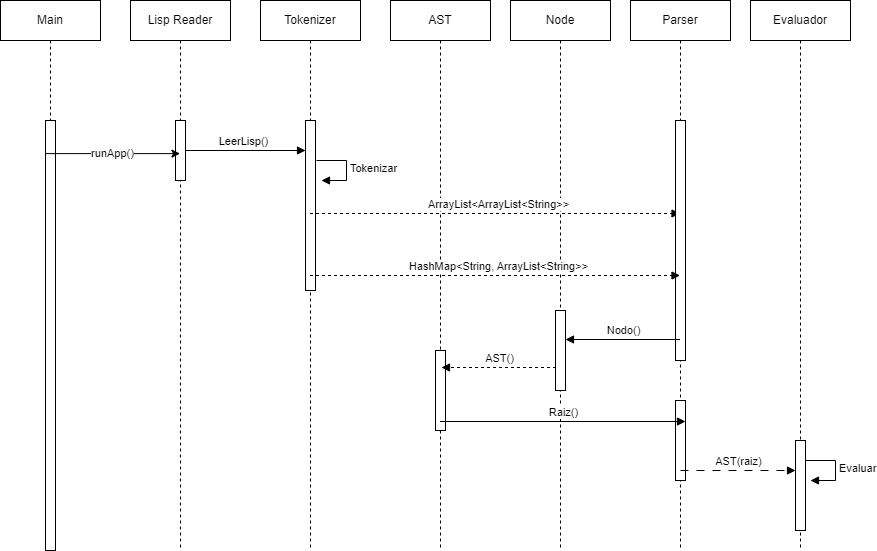

The diagram above was exported from draw.io. Its source (the exported page's mxGraphModel, read from the mxfile embedded in the PNG):
<mxGraphModel dx="1073" dy="450" grid="1" gridSize="10" guides="1" tooltips="1" connect="1" arrows="1" fold="1" page="1" pageScale="1" pageWidth="850" pageHeight="1100" math="0" shadow="0">
  <root>
    <mxCell id="0" />
    <mxCell id="1" parent="0" />
    <mxCell id="3" value="Main" style="shape=umlLifeline;perimeter=lifelinePerimeter;whiteSpace=wrap;html=1;container=1;collapsible=0;recursiveResize=0;outlineConnect=0;" parent="1" vertex="1">
      <mxGeometry x="10" y="20" width="100" height="550" as="geometry" />
    </mxCell>
    <mxCell id="8" value="" style="html=1;points=[];perimeter=orthogonalPerimeter;" parent="3" vertex="1">
      <mxGeometry x="45" y="120" width="10" height="430" as="geometry" />
    </mxCell>
    <mxCell id="4" value="AST" style="shape=umlLifeline;perimeter=lifelinePerimeter;whiteSpace=wrap;html=1;container=1;collapsible=0;recursiveResize=0;outlineConnect=0;" parent="1" vertex="1">
      <mxGeometry x="400" y="20" width="100" height="550" as="geometry" />
    </mxCell>
    <mxCell id="26" value="" style="html=1;points=[];perimeter=orthogonalPerimeter;" parent="4" vertex="1">
      <mxGeometry x="45" y="350" width="10" height="80" as="geometry" />
    </mxCell>
    <mxCell id="5" value="Tokenizer" style="shape=umlLifeline;perimeter=lifelinePerimeter;whiteSpace=wrap;html=1;container=1;collapsible=0;recursiveResize=0;outlineConnect=0;" parent="1" vertex="1">
      <mxGeometry x="270" y="20" width="100" height="550" as="geometry" />
    </mxCell>
    <mxCell id="30" value="" style="html=1;points=[];perimeter=orthogonalPerimeter;" parent="5" vertex="1">
      <mxGeometry x="45" y="120" width="10" height="170" as="geometry" />
    </mxCell>
    <mxCell id="43" value="Tokenizar" style="edgeStyle=orthogonalEdgeStyle;html=1;align=left;spacingLeft=2;endArrow=block;rounded=0;entryX=1;entryY=0;" parent="5" edge="1">
      <mxGeometry x="0.0133" relative="1" as="geometry">
        <mxPoint x="56" y="160" as="sourcePoint" />
        <Array as="points">
          <mxPoint x="86" y="160" />
        </Array>
        <mxPoint x="61" y="180" as="targetPoint" />
        <mxPoint as="offset" />
      </mxGeometry>
    </mxCell>
    <mxCell id="52" value="LeerLisp()" style="html=1;verticalAlign=bottom;endArrow=block;entryX=0;entryY=0;" parent="5" edge="1">
      <mxGeometry x="0.004" relative="1" as="geometry">
        <mxPoint x="-80.5" y="150.0000000000001" as="sourcePoint" />
        <mxPoint x="45" y="150.0000000000001" as="targetPoint" />
        <mxPoint as="offset" />
      </mxGeometry>
    </mxCell>
    <mxCell id="6" value="Lisp Reader" style="shape=umlLifeline;perimeter=lifelinePerimeter;whiteSpace=wrap;html=1;container=1;collapsible=0;recursiveResize=0;outlineConnect=0;" parent="1" vertex="1">
      <mxGeometry x="140" y="20" width="100" height="550" as="geometry" />
    </mxCell>
    <mxCell id="19" value="" style="html=1;points=[];perimeter=orthogonalPerimeter;" parent="6" vertex="1">
      <mxGeometry x="45" y="120" width="10" height="60" as="geometry" />
    </mxCell>
    <mxCell id="7" value="Node" style="shape=umlLifeline;perimeter=lifelinePerimeter;whiteSpace=wrap;html=1;container=1;collapsible=0;recursiveResize=0;outlineConnect=0;" parent="1" vertex="1">
      <mxGeometry x="520" y="20" width="100" height="550" as="geometry" />
    </mxCell>
    <mxCell id="55" value="" style="html=1;points=[];perimeter=orthogonalPerimeter;" parent="7" vertex="1">
      <mxGeometry x="45" y="310" width="10" height="80" as="geometry" />
    </mxCell>
    <mxCell id="57" value="AST()" style="html=1;verticalAlign=bottom;endArrow=block;entryX=1;entryY=0.6;entryDx=0;entryDy=0;entryPerimeter=0;dashed=1;" parent="7" edge="1">
      <mxGeometry x="0.004" relative="1" as="geometry">
        <mxPoint x="45.5" y="367" as="sourcePoint" />
        <mxPoint x="-69" y="367" as="targetPoint" />
        <mxPoint as="offset" />
      </mxGeometry>
    </mxCell>
    <mxCell id="27" value="ArrayList&amp;lt;ArrayList&amp;lt;String&amp;gt;&amp;gt;" style="html=1;verticalAlign=bottom;endArrow=block;dashed=1;" parent="1" target="47" edge="1">
      <mxGeometry x="0.0162" relative="1" as="geometry">
        <mxPoint x="319.5" y="233" as="sourcePoint" />
        <mxPoint x="449.5" y="233" as="targetPoint" />
        <mxPoint as="offset" />
      </mxGeometry>
    </mxCell>
    <mxCell id="45" value="runApp()" style="edgeStyle=none;html=1;exitX=0;exitY=0.077;exitDx=0;exitDy=0;exitPerimeter=0;" parent="1" source="8" target="6" edge="1">
      <mxGeometry relative="1" as="geometry">
        <mxPoint x="325" y="480" as="sourcePoint" />
      </mxGeometry>
    </mxCell>
    <mxCell id="47" value="Parser" style="shape=umlLifeline;perimeter=lifelinePerimeter;whiteSpace=wrap;html=1;container=1;collapsible=0;recursiveResize=0;outlineConnect=0;" parent="1" vertex="1">
      <mxGeometry x="640" y="20" width="100" height="550" as="geometry" />
    </mxCell>
    <mxCell id="48" value="" style="html=1;points=[];perimeter=orthogonalPerimeter;" parent="47" vertex="1">
      <mxGeometry x="45" y="120" width="10" height="240" as="geometry" />
    </mxCell>
    <mxCell id="54" value="" style="html=1;points=[];perimeter=orthogonalPerimeter;" parent="47" vertex="1">
      <mxGeometry x="45" y="400" width="10" height="80" as="geometry" />
    </mxCell>
    <mxCell id="58" value="Raiz()" style="html=1;verticalAlign=bottom;endArrow=block;" parent="47" edge="1">
      <mxGeometry x="0.004" relative="1" as="geometry">
        <mxPoint x="-190.5" y="421.0000000000001" as="sourcePoint" />
        <mxPoint x="55" y="421" as="targetPoint" />
        <mxPoint as="offset" />
      </mxGeometry>
    </mxCell>
    <mxCell id="49" value="Evaluador" style="shape=umlLifeline;perimeter=lifelinePerimeter;whiteSpace=wrap;html=1;container=1;collapsible=0;recursiveResize=0;outlineConnect=0;" parent="1" vertex="1">
      <mxGeometry x="760" y="20" width="100" height="550" as="geometry" />
    </mxCell>
    <mxCell id="50" value="" style="html=1;points=[];perimeter=orthogonalPerimeter;" parent="49" vertex="1">
      <mxGeometry x="45" y="440" width="10" height="90" as="geometry" />
    </mxCell>
    <mxCell id="59" value="Evaluar" style="edgeStyle=orthogonalEdgeStyle;html=1;align=left;spacingLeft=2;endArrow=block;rounded=0;entryX=1;entryY=0;" parent="49" edge="1">
      <mxGeometry x="0.0133" relative="1" as="geometry">
        <mxPoint x="55" y="460" as="sourcePoint" />
        <Array as="points">
          <mxPoint x="85" y="460" />
        </Array>
        <mxPoint x="60" y="480" as="targetPoint" />
        <mxPoint as="offset" />
      </mxGeometry>
    </mxCell>
    <mxCell id="60" value="AST(raiz)" style="html=1;verticalAlign=bottom;endArrow=block;dashed=1;dashPattern=8 8;" parent="49" edge="1">
      <mxGeometry x="0.0087" relative="1" as="geometry">
        <mxPoint x="-70" y="470" as="sourcePoint" />
        <mxPoint x="45" y="470" as="targetPoint" />
        <mxPoint as="offset" />
      </mxGeometry>
    </mxCell>
    <mxCell id="53" value="HashMap&amp;lt;String, ArrayList&amp;lt;String&amp;gt;&amp;gt;" style="html=1;verticalAlign=bottom;endArrow=block;dashed=1;" parent="1" source="5" target="47" edge="1">
      <mxGeometry x="0.0162" relative="1" as="geometry">
        <mxPoint x="329.5" y="243" as="sourcePoint" />
        <mxPoint x="699.5" y="243" as="targetPoint" />
        <mxPoint as="offset" />
      </mxGeometry>
    </mxCell>
    <mxCell id="56" value="Nodo()" style="html=1;verticalAlign=bottom;endArrow=block;entryX=1;entryY=0.6;entryDx=0;entryDy=0;entryPerimeter=0;" parent="1" edge="1">
      <mxGeometry x="0.004" relative="1" as="geometry">
        <mxPoint x="689.5" y="359" as="sourcePoint" />
        <mxPoint x="575" y="359" as="targetPoint" />
        <mxPoint as="offset" />
      </mxGeometry>
    </mxCell>
  </root>
</mxGraphModel>